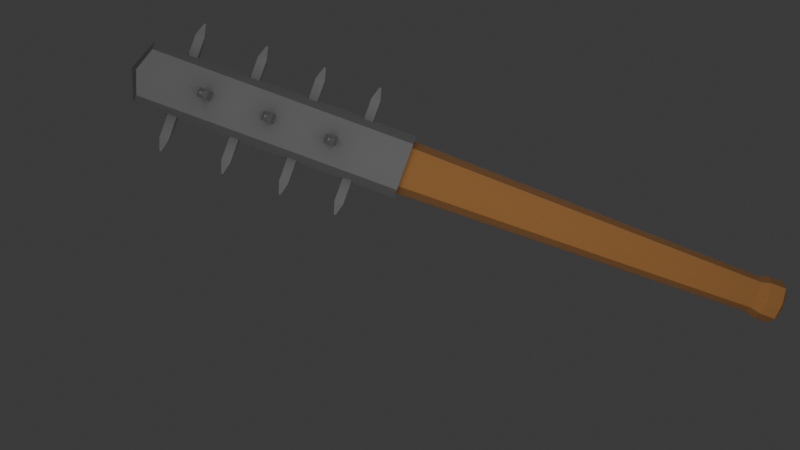 # Source: TrenchMace7.blend  (saved by Blender 4.2.66; exported with 4.5.12 LTS)
import bpy
from mathutils import Matrix  # noqa: F401  (used for matrix-valued properties, if any)

bpy.ops.wm.read_factory_settings(use_empty=True)
scene = bpy.context.scene
scene.name = 'Scene'

# ---- collections
col_collection = bpy.data.collections.new('Collection'); scene.collection.children.link(col_collection)

# ---- materials (node trees are filled in below, after node groups)
mat_material_001 = bpy.data.materials.new('Material.001')
mat_material_001.use_transparent_shadow = False
mat_material_002 = bpy.data.materials.new('Material.002')
mat_material_002.use_transparent_shadow = False

# ---- material node trees
mat_material_001.use_nodes = True; mat_material_001.node_tree.nodes.clear()
_N = mat_material_001.node_tree.nodes; _L = mat_material_001.node_tree.links
n0 = _N.new('ShaderNodeBsdfPrincipled'); n0.name = 'Principled BSDF'; n0.location = (10, 300)
n0.inputs[0].default_value = (0.1353, 0.05588, 0.01013, 1.0)
n0.inputs[2].default_value = 1.0
n1 = _N.new('ShaderNodeOutputMaterial'); n1.name = 'Material Output'; n1.location = (300, 300)
_L.new(n0.outputs[0], n1.inputs[0])
n1.is_active_output = True
mat_material_002.use_nodes = True; mat_material_002.node_tree.nodes.clear()
_N = mat_material_002.node_tree.nodes; _L = mat_material_002.node_tree.links
n0 = _N.new('ShaderNodeBsdfPrincipled'); n0.name = 'Principled BSDF'; n0.location = (10, 300)
n0.inputs[0].default_value = (0.06045, 0.06045, 0.06045, 1.0)
n0.inputs[2].default_value = 1.0
n1 = _N.new('ShaderNodeOutputMaterial'); n1.name = 'Material Output'; n1.location = (300, 300)
_L.new(n0.outputs[0], n1.inputs[0])
n1.is_active_output = True

# ---- world
world_world = bpy.data.worlds.new('World'); scene.world = world_world
world_world.use_nodes = True; world_world.node_tree.nodes.clear()
_N = world_world.node_tree.nodes; _L = world_world.node_tree.links
n0 = _N.new('ShaderNodeOutputWorld'); n0.name = 'World Output'; n0.location = (300, 300)
n1 = _N.new('ShaderNodeBackground'); n1.name = 'Background'; n1.location = (10, 300)
n1.inputs[0].default_value = (0.05088, 0.05088, 0.05088, 1.0)
_L.new(n1.outputs[0], n0.inputs[0])
n0.is_active_output = True
world_world.color = (0.05088, 0.05088, 0.05088)
world_world.use_sun_shadow = False
world_world.sun_shadow_jitter_overblur = 0.0

# ---- cameras
cam_camera_001 = bpy.data.cameras.new('Camera.001')

# ---- lights
light_area = bpy.data.lights.new('Area', 'AREA')
light_area.transmission_factor = 0.0
light_area.energy = 3000.0
light_area.shadow_maximum_resolution = 0.006
light_area.use_absolute_resolution = True
light_area.size = 20.0
light_area.size_y = 1.0

# ---- meshes
me_cube_002 = bpy.data.meshes.new('Cube.002')
me_cube_002.from_pydata([(-0.486, -0.486, -11.08), (-0.6095, -0.6095, 0.7148), (-0.486, 0.486, -11.08), (-0.6095, 0.6095, 0.7148), (0.486, -0.486, -11.08), (0.6095, -0.6095, 0.7148), (0.486, 0.486, -11.08), (0.6095, 0.6095, 0.7148), (-0.6661, -1.528e-05, -11.08), (-0.4146, -0.4148, -10.79), (-0.8354, -7.713e-09, 0.7148), (-0.4146, 0.4147, -10.79), (3.057e-05, 0.6682, -11.08), (-5.18e-09, 0.838, 0.7148), (0.4148, 0.4147, -10.79), (0.6704, -1.53e-05, -11.08), (0.8406, -2.037e-09, 0.7148), (0.4148, -0.4148, -10.79), (3.055e-05, -0.6704, -11.08), (4.657e-10, -0.8406, 0.7148), (-0.571, -4.961e-05, -10.79), (9.92e-05, 0.5711, -10.79), (0.5712, -4.961e-05, -10.79), (9.918e-05, -0.5712, -10.79), (-0.3475, -0.3478, -11.65), (4.657e-10, -1.679e-08, 0.7148), (-0.486, -0.486, -11.54), (-0.486, 0.486, -11.54), (0.486, -0.486, -11.54), (0.486, 0.486, -11.54), (-0.6661, -1.528e-05, -11.54), (3.057e-05, 0.6682, -11.54), (0.6704, -1.53e-05, -11.54), (3.055e-05, -0.6704, -11.54), (-0.3475, 0.3476, -11.65), (0.3479, -0.3478, -11.65), (0.3479, 0.3476, -11.65), (-0.4764, -8.178e-05, -11.65), (0.0001636, 0.478, -11.65), (0.4797, -8.18e-05, -11.65), (0.0001636, -0.4797, -11.65), (0.0001636, -8.179e-05, -11.65)], [], [(0, 9, 20, 8), (9, 1, 10, 20), (20, 10, 3, 11), (8, 20, 11, 2), (2, 11, 21, 12), (11, 3, 13, 21), (21, 13, 7, 14), (12, 21, 14, 6), (6, 14, 22, 15), (14, 7, 16, 22), (22, 16, 5, 17), (15, 22, 17, 4), (4, 17, 23, 18), (17, 5, 19, 23), (23, 19, 1, 9), (18, 23, 9, 0), (12, 6, 29, 31), (4, 18, 33, 28), (0, 8, 30, 26), (15, 4, 28, 32), (7, 13, 25, 16), (13, 3, 10, 25), (25, 10, 1, 19), (16, 25, 19, 5), (32, 28, 35, 39), (33, 26, 24, 40), (26, 30, 37, 24), (27, 31, 38, 34), (6, 15, 32, 29), (8, 2, 27, 30), (18, 0, 26, 33), (2, 12, 31, 27), (34, 38, 41, 37), (38, 36, 39, 41), (41, 39, 35, 40), (37, 41, 40, 24), (31, 29, 36, 38), (30, 27, 34, 37), (28, 33, 40, 35), (29, 32, 39, 36)])
_uv = me_cube_002.uv_layers.new(name='UVMap')
_uv.uv.foreach_set('vector', [0.375, 0.0, 0.5, 0.0, 0.5, 0.125, 0.375, 0.125, 0.5, 0.0, 0.625, 0.0, 0.625, 0.125, 0.5, 0.125, 0.5, 0.125, 0.625, 0.125, 0.625, 0.25, 0.5, 0.25, 0.375, 0.125, 0.5, 0.125, 0.5, 0.25, 0.375, 0.25, 0.375, 0.25, 0.5, 0.25, 0.5, 0.375, 0.375, 0.375, 0.5, 0.25, 0.625, 0.25, 0.625, 0.375, 0.5, 0.375, 0.5, 0.375, 0.625, 0.375, 0.625, 0.5, 0.5, 0.5, 0.375, 0.375, 0.5, 0.375, 0.5, 0.5, 0.375, 0.5, 0.375, 0.5, 0.5, 0.5, 0.5, 0.625, 0.375, 0.625, 0.5, 0.5, 0.625, 0.5, 0.625, 0.625, 0.5, 0.625, 0.5, 0.625, 0.625, 0.625, 0.625, 0.75, 0.5, 0.75, 0.375, 0.625, 0.5, 0.625, 0.5, 0.75, 0.375, 0.75, 0.375, 0.75, 0.5, 0.75, 0.5, 0.875, 0.375, 0.875, 0.5, 0.75, 0.625, 0.75, 0.625, 0.875, 0.5, 0.875, 0.5, 0.875, 0.625, 0.875, 0.625, 1.0, 0.5, 1.0, 0.375, 0.875, 0.5, 0.875, 0.5, 1.0, 0.375, 1.0, 0.375, 0.375, 0.375, 0.5, 0.375, 0.5, 0.375, 0.375, 0.375, 0.75, 0.375, 0.875, 0.375, 0.875, 0.375, 0.75, 0.375, 0.0, 0.375, 0.125, 0.375, 0.125, 0.375, 0.0, 0.375, 0.625, 0.375, 0.75, 0.375, 0.75, 0.375, 0.625, 0.625, 0.5, 0.75, 0.5, 0.75, 0.625, 0.625, 0.625, 0.75, 0.5, 0.875, 0.5, 0.875, 0.625, 0.75, 0.625, 0.75, 0.625, 0.875, 0.625, 0.875, 0.75, 0.75, 0.75, 0.625, 0.625, 0.75, 0.625, 0.75, 0.75, 0.625, 0.75, 0.375, 0.625, 0.375, 0.75, 0.375, 0.75, 0.375, 0.625, 0.375, 0.875, 0.375, 1.0, 0.375, 1.0, 0.375, 0.875, 0.375, 0.0, 0.375, 0.125, 0.375, 0.125, 0.375, 0.0, 0.375, 0.25, 0.375, 0.375, 0.375, 0.375, 0.375, 0.25, 0.375, 0.5, 0.375, 0.625, 0.375, 0.625, 0.375, 0.5, 0.375, 0.125, 0.375, 0.25, 0.375, 0.25, 0.375, 0.125, 0.375, 0.875, 0.375, 1.0, 0.375, 1.0, 0.375, 0.875, 0.375, 0.25, 0.375, 0.375, 0.375, 0.375, 0.375, 0.25, 0.125, 0.5, 0.25, 0.5, 0.25, 0.625, 0.125, 0.625, 0.25, 0.5, 0.375, 0.5, 0.375, 0.625, 0.25, 0.625, 0.25, 0.625, 0.375, 0.625, 0.375, 0.75, 0.25, 0.75, 0.125, 0.625, 0.25, 0.625, 0.25, 0.75, 0.125, 0.75, 0.375, 0.375, 0.375, 0.5, 0.375, 0.5, 0.375, 0.375, 0.375, 0.125, 0.375, 0.25, 0.375, 0.25, 0.375, 0.125, 0.375, 0.75, 0.375, 0.875, 0.375, 0.875, 0.375, 0.75, 0.375, 0.5, 0.375, 0.625, 0.375, 0.625, 0.375, 0.5])
me_cube_002.materials.append(mat_material_001)
me_cube_002.update()
me_cube_003 = bpy.data.meshes.new('Cube.003')
me_cube_003.from_pydata([(-0.6095, -0.6095, -5.14), (-0.6095, -0.6095, 1.801), (-0.6095, 0.6095, -5.14), (-0.6095, 0.6095, 1.801), (0.6095, -0.6095, -5.14), (0.6095, -0.6095, 1.801), (0.6095, 0.6095, -5.14), (0.6095, 0.6095, 1.801), (-0.8354, 1.368e-09, -5.14), (-0.6096, -0.6096, 0.08288), (-0.8354, -7.713e-09, 1.96), (-0.6096, 0.6096, 0.08288), (2.09e-08, 0.838, -5.14), (-5.18e-09, 0.838, 1.96), (0.6096, 0.6096, 0.08288), (0.8406, -2.02e-08, -5.14), (0.8406, -2.037e-09, 1.96), (0.6096, -0.6096, 0.08288), (-1.315e-08, -0.8406, -5.14), (4.657e-10, -0.8406, 1.96), (-0.8395, -1.211e-08, 0.08288), (9.313e-09, 0.8395, 0.08288), (0.8395, -1.304e-08, 0.08288), (-9.313e-09, -0.8395, 0.08288), (1.63e-09, -6.577e-09, -5.14), (4.657e-10, -1.679e-08, 2.294)], [], [(0, 9, 20, 8), (9, 1, 10, 20), (20, 10, 3, 11), (8, 20, 11, 2), (2, 11, 21, 12), (11, 3, 13, 21), (21, 13, 7, 14), (12, 21, 14, 6), (6, 14, 22, 15), (14, 7, 16, 22), (22, 16, 5, 17), (15, 22, 17, 4), (4, 17, 23, 18), (17, 5, 19, 23), (23, 19, 1, 9), (18, 23, 9, 0), (2, 12, 24, 8), (12, 6, 15, 24), (24, 15, 4, 18), (8, 24, 18, 0), (7, 13, 25, 16), (13, 3, 10, 25), (25, 10, 1, 19), (16, 25, 19, 5)])
_uv = me_cube_003.uv_layers.new(name='UVMap')
_uv.uv.foreach_set('vector', [0.375, 0.0, 0.5, 0.0, 0.5, 0.125, 0.375, 0.125, 0.5, 0.0, 0.625, 0.0, 0.625, 0.125, 0.5, 0.125, 0.5, 0.125, 0.625, 0.125, 0.625, 0.25, 0.5, 0.25, 0.375, 0.125, 0.5, 0.125, 0.5, 0.25, 0.375, 0.25, 0.375, 0.25, 0.5, 0.25, 0.5, 0.375, 0.375, 0.375, 0.5, 0.25, 0.625, 0.25, 0.625, 0.375, 0.5, 0.375, 0.5, 0.375, 0.625, 0.375, 0.625, 0.5, 0.5, 0.5, 0.375, 0.375, 0.5, 0.375, 0.5, 0.5, 0.375, 0.5, 0.375, 0.5, 0.5, 0.5, 0.5, 0.625, 0.375, 0.625, 0.5, 0.5, 0.625, 0.5, 0.625, 0.625, 0.5, 0.625, 0.5, 0.625, 0.625, 0.625, 0.625, 0.75, 0.5, 0.75, 0.375, 0.625, 0.5, 0.625, 0.5, 0.75, 0.375, 0.75, 0.375, 0.75, 0.5, 0.75, 0.5, 0.875, 0.375, 0.875, 0.5, 0.75, 0.625, 0.75, 0.625, 0.875, 0.5, 0.875, 0.5, 0.875, 0.625, 0.875, 0.625, 1.0, 0.5, 1.0, 0.375, 0.875, 0.5, 0.875, 0.5, 1.0, 0.375, 1.0, 0.125, 0.5, 0.25, 0.5, 0.25, 0.625, 0.125, 0.625, 0.25, 0.5, 0.375, 0.5, 0.375, 0.625, 0.25, 0.625, 0.25, 0.625, 0.375, 0.625, 0.375, 0.75, 0.25, 0.75, 0.125, 0.625, 0.25, 0.625, 0.25, 0.75, 0.125, 0.75, 0.625, 0.5, 0.75, 0.5, 0.75, 0.625, 0.625, 0.625, 0.75, 0.5, 0.875, 0.5, 0.875, 0.625, 0.75, 0.625, 0.75, 0.625, 0.875, 0.625, 0.875, 0.75, 0.75, 0.75, 0.625, 0.625, 0.75, 0.625, 0.75, 0.75, 0.625, 0.75])
me_cube_003.materials.append(mat_material_002)
me_cube_003.update()
me_cube_004 = bpy.data.meshes.new('Cube.004')
me_cube_004.from_pydata([(-1.0, -3.396, -1.0), (-1.0, -3.396, 1.0), (-1.0, 2.042, -1.0), (-1.0, 2.042, 1.0), (1.0, -3.396, -1.0), (1.0, -3.396, 1.0), (1.0, 2.042, -1.0), (1.0, 2.042, 1.0), (-0.2, -6.104, -0.2), (-0.2, -6.104, 0.2), (0.2, -6.104, -0.2), (0.2, -6.104, 0.2)], [], [(0, 1, 3, 2), (2, 3, 7, 6), (6, 7, 5, 4), (0, 4, 10, 8), (2, 6, 4, 0), (7, 3, 1, 5), (10, 11, 9, 8), (5, 1, 9, 11), (4, 5, 11, 10), (1, 0, 8, 9)])
_uv = me_cube_004.uv_layers.new(name='UVMap')
_uv.uv.foreach_set('vector', [0.375, 0.0, 0.625, 0.0, 0.625, 0.25, 0.375, 0.25, 0.375, 0.25, 0.625, 0.25, 0.625, 0.5, 0.375, 0.5, 0.375, 0.5, 0.625, 0.5, 0.625, 0.75, 0.375, 0.75, 0.125, 0.75, 0.375, 0.75, 0.375, 0.75, 0.125, 0.75, 0.125, 0.5, 0.375, 0.5, 0.375, 0.75, 0.125, 0.75, 0.625, 0.5, 0.875, 0.5, 0.875, 0.75, 0.625, 0.75, 0.375, 0.75, 0.625, 0.75, 0.625, 1.0, 0.375, 1.0, 0.625, 0.75, 0.875, 0.75, 0.875, 0.75, 0.625, 0.75, 0.375, 0.75, 0.625, 0.75, 0.625, 0.75, 0.375, 0.75, 0.625, 0.0, 0.375, 0.0, 0.375, 0.0, 0.625, 0.0])
me_cube_004.materials.append(mat_material_002)
me_cube_004.update()
me_cube_005 = bpy.data.meshes.new('Cube.005')
me_cube_005.from_pydata([(-1.0, -3.396, -1.0), (-1.0, -3.396, 1.0), (-1.0, 2.042, -1.0), (-1.0, 2.042, 1.0), (1.0, -3.396, -1.0), (1.0, -3.396, 1.0), (1.0, 2.042, -1.0), (1.0, 2.042, 1.0), (-0.2, -6.104, -0.2), (-0.2, -6.104, 0.2), (0.2, -6.104, -0.2), (0.2, -6.104, 0.2)], [], [(0, 1, 3, 2), (2, 3, 7, 6), (6, 7, 5, 4), (0, 4, 10, 8), (2, 6, 4, 0), (7, 3, 1, 5), (10, 11, 9, 8), (5, 1, 9, 11), (4, 5, 11, 10), (1, 0, 8, 9)])
_uv = me_cube_005.uv_layers.new(name='UVMap')
_uv.uv.foreach_set('vector', [0.375, 0.0, 0.625, 0.0, 0.625, 0.25, 0.375, 0.25, 0.375, 0.25, 0.625, 0.25, 0.625, 0.5, 0.375, 0.5, 0.375, 0.5, 0.625, 0.5, 0.625, 0.75, 0.375, 0.75, 0.125, 0.75, 0.375, 0.75, 0.375, 0.75, 0.125, 0.75, 0.125, 0.5, 0.375, 0.5, 0.375, 0.75, 0.125, 0.75, 0.625, 0.5, 0.875, 0.5, 0.875, 0.75, 0.625, 0.75, 0.375, 0.75, 0.625, 0.75, 0.625, 1.0, 0.375, 1.0, 0.625, 0.75, 0.875, 0.75, 0.875, 0.75, 0.625, 0.75, 0.375, 0.75, 0.625, 0.75, 0.625, 0.75, 0.375, 0.75, 0.625, 0.0, 0.375, 0.0, 0.375, 0.0, 0.625, 0.0])
me_cube_005.materials.append(mat_material_002)
me_cube_005.update()
me_cube_006 = bpy.data.meshes.new('Cube.006')
me_cube_006.from_pydata([(-1.0, -3.396, -1.0), (-1.0, -3.396, 1.0), (-1.0, 2.042, -1.0), (-1.0, 2.042, 1.0), (1.0, -3.396, -1.0), (1.0, -3.396, 1.0), (1.0, 2.042, -1.0), (1.0, 2.042, 1.0), (-0.2, -6.104, -0.2), (-0.2, -6.104, 0.2), (0.2, -6.104, -0.2), (0.2, -6.104, 0.2)], [], [(0, 1, 3, 2), (2, 3, 7, 6), (6, 7, 5, 4), (0, 4, 10, 8), (2, 6, 4, 0), (7, 3, 1, 5), (10, 11, 9, 8), (5, 1, 9, 11), (4, 5, 11, 10), (1, 0, 8, 9)])
_uv = me_cube_006.uv_layers.new(name='UVMap')
_uv.uv.foreach_set('vector', [0.375, 0.0, 0.625, 0.0, 0.625, 0.25, 0.375, 0.25, 0.375, 0.25, 0.625, 0.25, 0.625, 0.5, 0.375, 0.5, 0.375, 0.5, 0.625, 0.5, 0.625, 0.75, 0.375, 0.75, 0.125, 0.75, 0.375, 0.75, 0.375, 0.75, 0.125, 0.75, 0.125, 0.5, 0.375, 0.5, 0.375, 0.75, 0.125, 0.75, 0.625, 0.5, 0.875, 0.5, 0.875, 0.75, 0.625, 0.75, 0.375, 0.75, 0.625, 0.75, 0.625, 1.0, 0.375, 1.0, 0.625, 0.75, 0.875, 0.75, 0.875, 0.75, 0.625, 0.75, 0.375, 0.75, 0.625, 0.75, 0.625, 0.75, 0.375, 0.75, 0.625, 0.0, 0.375, 0.0, 0.375, 0.0, 0.625, 0.0])
me_cube_006.materials.append(mat_material_002)
me_cube_006.update()
me_cube_007 = bpy.data.meshes.new('Cube.007')
me_cube_007.from_pydata([(-1.0, -3.396, -1.0), (-1.0, -3.396, 1.0), (-1.0, 2.042, -1.0), (-1.0, 2.042, 1.0), (1.0, -3.396, -1.0), (1.0, -3.396, 1.0), (1.0, 2.042, -1.0), (1.0, 2.042, 1.0), (-0.2, -6.104, -0.2), (-0.2, -6.104, 0.2), (0.2, -6.104, -0.2), (0.2, -6.104, 0.2)], [], [(0, 1, 3, 2), (2, 3, 7, 6), (6, 7, 5, 4), (0, 4, 10, 8), (2, 6, 4, 0), (7, 3, 1, 5), (10, 11, 9, 8), (5, 1, 9, 11), (4, 5, 11, 10), (1, 0, 8, 9)])
_uv = me_cube_007.uv_layers.new(name='UVMap')
_uv.uv.foreach_set('vector', [0.375, 0.0, 0.625, 0.0, 0.625, 0.25, 0.375, 0.25, 0.375, 0.25, 0.625, 0.25, 0.625, 0.5, 0.375, 0.5, 0.375, 0.5, 0.625, 0.5, 0.625, 0.75, 0.375, 0.75, 0.125, 0.75, 0.375, 0.75, 0.375, 0.75, 0.125, 0.75, 0.125, 0.5, 0.375, 0.5, 0.375, 0.75, 0.125, 0.75, 0.625, 0.5, 0.875, 0.5, 0.875, 0.75, 0.625, 0.75, 0.375, 0.75, 0.625, 0.75, 0.625, 1.0, 0.375, 1.0, 0.625, 0.75, 0.875, 0.75, 0.875, 0.75, 0.625, 0.75, 0.375, 0.75, 0.625, 0.75, 0.625, 0.75, 0.375, 0.75, 0.625, 0.0, 0.375, 0.0, 0.375, 0.0, 0.625, 0.0])
me_cube_007.materials.append(mat_material_002)
me_cube_007.update()
me_cube_008 = bpy.data.meshes.new('Cube.008')
me_cube_008.from_pydata([(-1.0, -3.396, -1.0), (-1.0, -3.396, 1.0), (-1.0, 2.042, -1.0), (-1.0, 2.042, 1.0), (1.0, -3.396, -1.0), (1.0, -3.396, 1.0), (1.0, 2.042, -1.0), (1.0, 2.042, 1.0), (-0.2, -6.104, -0.2), (-0.2, -6.104, 0.2), (0.2, -6.104, -0.2), (0.2, -6.104, 0.2)], [], [(0, 1, 3, 2), (2, 3, 7, 6), (6, 7, 5, 4), (0, 4, 10, 8), (2, 6, 4, 0), (7, 3, 1, 5), (10, 11, 9, 8), (5, 1, 9, 11), (4, 5, 11, 10), (1, 0, 8, 9)])
_uv = me_cube_008.uv_layers.new(name='UVMap')
_uv.uv.foreach_set('vector', [0.375, 0.0, 0.625, 0.0, 0.625, 0.25, 0.375, 0.25, 0.375, 0.25, 0.625, 0.25, 0.625, 0.5, 0.375, 0.5, 0.375, 0.5, 0.625, 0.5, 0.625, 0.75, 0.375, 0.75, 0.125, 0.75, 0.375, 0.75, 0.375, 0.75, 0.125, 0.75, 0.125, 0.5, 0.375, 0.5, 0.375, 0.75, 0.125, 0.75, 0.625, 0.5, 0.875, 0.5, 0.875, 0.75, 0.625, 0.75, 0.375, 0.75, 0.625, 0.75, 0.625, 1.0, 0.375, 1.0, 0.625, 0.75, 0.875, 0.75, 0.875, 0.75, 0.625, 0.75, 0.375, 0.75, 0.625, 0.75, 0.625, 0.75, 0.375, 0.75, 0.625, 0.0, 0.375, 0.0, 0.375, 0.0, 0.625, 0.0])
me_cube_008.materials.append(mat_material_002)
me_cube_008.update()
me_cube_009 = bpy.data.meshes.new('Cube.009')
me_cube_009.from_pydata([(-1.0, -3.396, -1.0), (-1.0, -3.396, 1.0), (-1.0, 2.042, -1.0), (-1.0, 2.042, 1.0), (1.0, -3.396, -1.0), (1.0, -3.396, 1.0), (1.0, 2.042, -1.0), (1.0, 2.042, 1.0), (-0.2, -6.104, -0.2), (-0.2, -6.104, 0.2), (0.2, -6.104, -0.2), (0.2, -6.104, 0.2)], [], [(0, 1, 3, 2), (2, 3, 7, 6), (6, 7, 5, 4), (0, 4, 10, 8), (2, 6, 4, 0), (7, 3, 1, 5), (10, 11, 9, 8), (5, 1, 9, 11), (4, 5, 11, 10), (1, 0, 8, 9)])
_uv = me_cube_009.uv_layers.new(name='UVMap')
_uv.uv.foreach_set('vector', [0.375, 0.0, 0.625, 0.0, 0.625, 0.25, 0.375, 0.25, 0.375, 0.25, 0.625, 0.25, 0.625, 0.5, 0.375, 0.5, 0.375, 0.5, 0.625, 0.5, 0.625, 0.75, 0.375, 0.75, 0.125, 0.75, 0.375, 0.75, 0.375, 0.75, 0.125, 0.75, 0.125, 0.5, 0.375, 0.5, 0.375, 0.75, 0.125, 0.75, 0.625, 0.5, 0.875, 0.5, 0.875, 0.75, 0.625, 0.75, 0.375, 0.75, 0.625, 0.75, 0.625, 1.0, 0.375, 1.0, 0.625, 0.75, 0.875, 0.75, 0.875, 0.75, 0.625, 0.75, 0.375, 0.75, 0.625, 0.75, 0.625, 0.75, 0.375, 0.75, 0.625, 0.0, 0.375, 0.0, 0.375, 0.0, 0.625, 0.0])
me_cube_009.materials.append(mat_material_002)
me_cube_009.update()
me_cube_010 = bpy.data.meshes.new('Cube.010')
me_cube_010.from_pydata([(-1.0, -3.396, -1.0), (-1.0, -3.396, 1.0), (-1.0, 2.042, -1.0), (-1.0, 2.042, 1.0), (1.0, -3.396, -1.0), (1.0, -3.396, 1.0), (1.0, 2.042, -1.0), (1.0, 2.042, 1.0), (-0.2, -6.104, -0.2), (-0.2, -6.104, 0.2), (0.2, -6.104, -0.2), (0.2, -6.104, 0.2)], [], [(0, 1, 3, 2), (2, 3, 7, 6), (6, 7, 5, 4), (0, 4, 10, 8), (2, 6, 4, 0), (7, 3, 1, 5), (10, 11, 9, 8), (5, 1, 9, 11), (4, 5, 11, 10), (1, 0, 8, 9)])
_uv = me_cube_010.uv_layers.new(name='UVMap')
_uv.uv.foreach_set('vector', [0.375, 0.0, 0.625, 0.0, 0.625, 0.25, 0.375, 0.25, 0.375, 0.25, 0.625, 0.25, 0.625, 0.5, 0.375, 0.5, 0.375, 0.5, 0.625, 0.5, 0.625, 0.75, 0.375, 0.75, 0.125, 0.75, 0.375, 0.75, 0.375, 0.75, 0.125, 0.75, 0.125, 0.5, 0.375, 0.5, 0.375, 0.75, 0.125, 0.75, 0.625, 0.5, 0.875, 0.5, 0.875, 0.75, 0.625, 0.75, 0.375, 0.75, 0.625, 0.75, 0.625, 1.0, 0.375, 1.0, 0.625, 0.75, 0.875, 0.75, 0.875, 0.75, 0.625, 0.75, 0.375, 0.75, 0.625, 0.75, 0.625, 0.75, 0.375, 0.75, 0.625, 0.0, 0.375, 0.0, 0.375, 0.0, 0.625, 0.0])
me_cube_010.materials.append(mat_material_002)
me_cube_010.update()
me_cube_011 = bpy.data.meshes.new('Cube.011')
me_cube_011.from_pydata([(-1.0, -3.396, -1.0), (-1.0, -3.396, 1.0), (-1.0, 2.042, -1.0), (-1.0, 2.042, 1.0), (1.0, -3.396, -1.0), (1.0, -3.396, 1.0), (1.0, 2.042, -1.0), (1.0, 2.042, 1.0), (-0.2, -6.104, -0.2), (-0.2, -6.104, 0.2), (0.2, -6.104, -0.2), (0.2, -6.104, 0.2)], [], [(0, 1, 3, 2), (2, 3, 7, 6), (6, 7, 5, 4), (0, 4, 10, 8), (2, 6, 4, 0), (7, 3, 1, 5), (10, 11, 9, 8), (5, 1, 9, 11), (4, 5, 11, 10), (1, 0, 8, 9)])
_uv = me_cube_011.uv_layers.new(name='UVMap')
_uv.uv.foreach_set('vector', [0.375, 0.0, 0.625, 0.0, 0.625, 0.25, 0.375, 0.25, 0.375, 0.25, 0.625, 0.25, 0.625, 0.5, 0.375, 0.5, 0.375, 0.5, 0.625, 0.5, 0.625, 0.75, 0.375, 0.75, 0.125, 0.75, 0.375, 0.75, 0.375, 0.75, 0.125, 0.75, 0.125, 0.5, 0.375, 0.5, 0.375, 0.75, 0.125, 0.75, 0.625, 0.5, 0.875, 0.5, 0.875, 0.75, 0.625, 0.75, 0.375, 0.75, 0.625, 0.75, 0.625, 1.0, 0.375, 1.0, 0.625, 0.75, 0.875, 0.75, 0.875, 0.75, 0.625, 0.75, 0.375, 0.75, 0.625, 0.75, 0.625, 0.75, 0.375, 0.75, 0.625, 0.0, 0.375, 0.0, 0.375, 0.0, 0.625, 0.0])
me_cube_011.materials.append(mat_material_002)
me_cube_011.update()
me_cube_012 = bpy.data.meshes.new('Cube.012')
me_cube_012.from_pydata([(-1.0, -3.396, -1.0), (-1.0, -3.396, 1.0), (-1.0, 2.042, -1.0), (-1.0, 2.042, 1.0), (1.0, -3.396, -1.0), (1.0, -3.396, 1.0), (1.0, 2.042, -1.0), (1.0, 2.042, 1.0), (-0.2, -6.104, -0.2), (-0.2, -6.104, 0.2), (0.2, -6.104, -0.2), (0.2, -6.104, 0.2)], [], [(0, 1, 3, 2), (2, 3, 7, 6), (6, 7, 5, 4), (0, 4, 10, 8), (2, 6, 4, 0), (7, 3, 1, 5), (10, 11, 9, 8), (5, 1, 9, 11), (4, 5, 11, 10), (1, 0, 8, 9)])
_uv = me_cube_012.uv_layers.new(name='UVMap')
_uv.uv.foreach_set('vector', [0.375, 0.0, 0.625, 0.0, 0.625, 0.25, 0.375, 0.25, 0.375, 0.25, 0.625, 0.25, 0.625, 0.5, 0.375, 0.5, 0.375, 0.5, 0.625, 0.5, 0.625, 0.75, 0.375, 0.75, 0.125, 0.75, 0.375, 0.75, 0.375, 0.75, 0.125, 0.75, 0.125, 0.5, 0.375, 0.5, 0.375, 0.75, 0.125, 0.75, 0.625, 0.5, 0.875, 0.5, 0.875, 0.75, 0.625, 0.75, 0.375, 0.75, 0.625, 0.75, 0.625, 1.0, 0.375, 1.0, 0.625, 0.75, 0.875, 0.75, 0.875, 0.75, 0.625, 0.75, 0.375, 0.75, 0.625, 0.75, 0.625, 0.75, 0.375, 0.75, 0.625, 0.0, 0.375, 0.0, 0.375, 0.0, 0.625, 0.0])
me_cube_012.materials.append(mat_material_002)
me_cube_012.update()
me_cube_013 = bpy.data.meshes.new('Cube.013')
me_cube_013.from_pydata([(-1.0, -3.396, -1.0), (-1.0, -3.396, 1.0), (-1.0, 2.042, -1.0), (-1.0, 2.042, 1.0), (1.0, -3.396, -1.0), (1.0, -3.396, 1.0), (1.0, 2.042, -1.0), (1.0, 2.042, 1.0), (-0.2, -6.104, -0.2), (-0.2, -6.104, 0.2), (0.2, -6.104, -0.2), (0.2, -6.104, 0.2)], [], [(0, 1, 3, 2), (2, 3, 7, 6), (6, 7, 5, 4), (0, 4, 10, 8), (2, 6, 4, 0), (7, 3, 1, 5), (10, 11, 9, 8), (5, 1, 9, 11), (4, 5, 11, 10), (1, 0, 8, 9)])
_uv = me_cube_013.uv_layers.new(name='UVMap')
_uv.uv.foreach_set('vector', [0.375, 0.0, 0.625, 0.0, 0.625, 0.25, 0.375, 0.25, 0.375, 0.25, 0.625, 0.25, 0.625, 0.5, 0.375, 0.5, 0.375, 0.5, 0.625, 0.5, 0.625, 0.75, 0.375, 0.75, 0.125, 0.75, 0.375, 0.75, 0.375, 0.75, 0.125, 0.75, 0.125, 0.5, 0.375, 0.5, 0.375, 0.75, 0.125, 0.75, 0.625, 0.5, 0.875, 0.5, 0.875, 0.75, 0.625, 0.75, 0.375, 0.75, 0.625, 0.75, 0.625, 1.0, 0.375, 1.0, 0.625, 0.75, 0.875, 0.75, 0.875, 0.75, 0.625, 0.75, 0.375, 0.75, 0.625, 0.75, 0.625, 0.75, 0.375, 0.75, 0.625, 0.0, 0.375, 0.0, 0.375, 0.0, 0.625, 0.0])
me_cube_013.materials.append(mat_material_002)
me_cube_013.update()
me_cube_014 = bpy.data.meshes.new('Cube.014')
me_cube_014.from_pydata([(-1.0, -3.396, -1.0), (-1.0, -3.396, 1.0), (-1.0, 2.042, -1.0), (-1.0, 2.042, 1.0), (1.0, -3.396, -1.0), (1.0, -3.396, 1.0), (1.0, 2.042, -1.0), (1.0, 2.042, 1.0), (-0.2, -6.104, -0.2), (-0.2, -6.104, 0.2), (0.2, -6.104, -0.2), (0.2, -6.104, 0.2)], [], [(0, 1, 3, 2), (2, 3, 7, 6), (6, 7, 5, 4), (0, 4, 10, 8), (2, 6, 4, 0), (7, 3, 1, 5), (10, 11, 9, 8), (5, 1, 9, 11), (4, 5, 11, 10), (1, 0, 8, 9)])
_uv = me_cube_014.uv_layers.new(name='UVMap')
_uv.uv.foreach_set('vector', [0.375, 0.0, 0.625, 0.0, 0.625, 0.25, 0.375, 0.25, 0.375, 0.25, 0.625, 0.25, 0.625, 0.5, 0.375, 0.5, 0.375, 0.5, 0.625, 0.5, 0.625, 0.75, 0.375, 0.75, 0.125, 0.75, 0.375, 0.75, 0.375, 0.75, 0.125, 0.75, 0.125, 0.5, 0.375, 0.5, 0.375, 0.75, 0.125, 0.75, 0.625, 0.5, 0.875, 0.5, 0.875, 0.75, 0.625, 0.75, 0.375, 0.75, 0.625, 0.75, 0.625, 1.0, 0.375, 1.0, 0.625, 0.75, 0.875, 0.75, 0.875, 0.75, 0.625, 0.75, 0.375, 0.75, 0.625, 0.75, 0.625, 0.75, 0.375, 0.75, 0.625, 0.0, 0.375, 0.0, 0.375, 0.0, 0.625, 0.0])
me_cube_014.materials.append(mat_material_002)
me_cube_014.update()
me_cube_015 = bpy.data.meshes.new('Cube.015')
me_cube_015.from_pydata([(-1.0, -3.396, -1.0), (-1.0, -3.396, 1.0), (-1.0, 2.042, -1.0), (-1.0, 2.042, 1.0), (1.0, -3.396, -1.0), (1.0, -3.396, 1.0), (1.0, 2.042, -1.0), (1.0, 2.042, 1.0), (-0.2, -6.104, -0.2), (-0.2, -6.104, 0.2), (0.2, -6.104, -0.2), (0.2, -6.104, 0.2)], [], [(0, 1, 3, 2), (2, 3, 7, 6), (6, 7, 5, 4), (0, 4, 10, 8), (2, 6, 4, 0), (7, 3, 1, 5), (10, 11, 9, 8), (5, 1, 9, 11), (4, 5, 11, 10), (1, 0, 8, 9)])
_uv = me_cube_015.uv_layers.new(name='UVMap')
_uv.uv.foreach_set('vector', [0.375, 0.0, 0.625, 0.0, 0.625, 0.25, 0.375, 0.25, 0.375, 0.25, 0.625, 0.25, 0.625, 0.5, 0.375, 0.5, 0.375, 0.5, 0.625, 0.5, 0.625, 0.75, 0.375, 0.75, 0.125, 0.75, 0.375, 0.75, 0.375, 0.75, 0.125, 0.75, 0.125, 0.5, 0.375, 0.5, 0.375, 0.75, 0.125, 0.75, 0.625, 0.5, 0.875, 0.5, 0.875, 0.75, 0.625, 0.75, 0.375, 0.75, 0.625, 0.75, 0.625, 1.0, 0.375, 1.0, 0.625, 0.75, 0.875, 0.75, 0.875, 0.75, 0.625, 0.75, 0.375, 0.75, 0.625, 0.75, 0.625, 0.75, 0.375, 0.75, 0.625, 0.0, 0.375, 0.0, 0.375, 0.0, 0.625, 0.0])
me_cube_015.materials.append(mat_material_002)
me_cube_015.update()
me_cube_016 = bpy.data.meshes.new('Cube.016')
me_cube_016.from_pydata([(-1.0, -3.396, -1.0), (-1.0, -3.396, 1.0), (-1.0, 2.042, -1.0), (-1.0, 2.042, 1.0), (1.0, -3.396, -1.0), (1.0, -3.396, 1.0), (1.0, 2.042, -1.0), (1.0, 2.042, 1.0), (-0.2, -6.104, -0.2), (-0.2, -6.104, 0.2), (0.2, -6.104, -0.2), (0.2, -6.104, 0.2)], [], [(0, 1, 3, 2), (2, 3, 7, 6), (6, 7, 5, 4), (0, 4, 10, 8), (2, 6, 4, 0), (7, 3, 1, 5), (10, 11, 9, 8), (5, 1, 9, 11), (4, 5, 11, 10), (1, 0, 8, 9)])
_uv = me_cube_016.uv_layers.new(name='UVMap')
_uv.uv.foreach_set('vector', [0.375, 0.0, 0.625, 0.0, 0.625, 0.25, 0.375, 0.25, 0.375, 0.25, 0.625, 0.25, 0.625, 0.5, 0.375, 0.5, 0.375, 0.5, 0.625, 0.5, 0.625, 0.75, 0.375, 0.75, 0.125, 0.75, 0.375, 0.75, 0.375, 0.75, 0.125, 0.75, 0.125, 0.5, 0.375, 0.5, 0.375, 0.75, 0.125, 0.75, 0.625, 0.5, 0.875, 0.5, 0.875, 0.75, 0.625, 0.75, 0.375, 0.75, 0.625, 0.75, 0.625, 1.0, 0.375, 1.0, 0.625, 0.75, 0.875, 0.75, 0.875, 0.75, 0.625, 0.75, 0.375, 0.75, 0.625, 0.75, 0.625, 0.75, 0.375, 0.75, 0.625, 0.0, 0.375, 0.0, 0.375, 0.0, 0.625, 0.0])
me_cube_016.materials.append(mat_material_002)
me_cube_016.update()
me_cube_017 = bpy.data.meshes.new('Cube.017')
me_cube_017.from_pydata([(-1.0, -3.396, -1.0), (-1.0, -3.396, 1.0), (-1.0, 2.042, -1.0), (-1.0, 2.042, 1.0), (1.0, -3.396, -1.0), (1.0, -3.396, 1.0), (1.0, 2.042, -1.0), (1.0, 2.042, 1.0), (-0.2, -6.104, -0.2), (-0.2, -6.104, 0.2), (0.2, -6.104, -0.2), (0.2, -6.104, 0.2)], [], [(0, 1, 3, 2), (2, 3, 7, 6), (6, 7, 5, 4), (0, 4, 10, 8), (2, 6, 4, 0), (7, 3, 1, 5), (10, 11, 9, 8), (5, 1, 9, 11), (4, 5, 11, 10), (1, 0, 8, 9)])
_uv = me_cube_017.uv_layers.new(name='UVMap')
_uv.uv.foreach_set('vector', [0.375, 0.0, 0.625, 0.0, 0.625, 0.25, 0.375, 0.25, 0.375, 0.25, 0.625, 0.25, 0.625, 0.5, 0.375, 0.5, 0.375, 0.5, 0.625, 0.5, 0.625, 0.75, 0.375, 0.75, 0.125, 0.75, 0.375, 0.75, 0.375, 0.75, 0.125, 0.75, 0.125, 0.5, 0.375, 0.5, 0.375, 0.75, 0.125, 0.75, 0.625, 0.5, 0.875, 0.5, 0.875, 0.75, 0.625, 0.75, 0.375, 0.75, 0.625, 0.75, 0.625, 1.0, 0.375, 1.0, 0.625, 0.75, 0.875, 0.75, 0.875, 0.75, 0.625, 0.75, 0.375, 0.75, 0.625, 0.75, 0.625, 0.75, 0.375, 0.75, 0.625, 0.0, 0.375, 0.0, 0.375, 0.0, 0.625, 0.0])
me_cube_017.materials.append(mat_material_002)
me_cube_017.update()

# ---- objects
ob_handle = bpy.data.objects.new('Handle', me_cube_002)
ob_metal = bpy.data.objects.new('Metal', me_cube_003)
ob_spike_1 = bpy.data.objects.new('Spike 1', me_cube_004)
ob_spike_1_001 = bpy.data.objects.new('Spike 1.001', me_cube_005)
ob_spike_1_002 = bpy.data.objects.new('Spike 1.002', me_cube_006)
ob_spike_1_003 = bpy.data.objects.new('Spike 1.003', me_cube_007)
ob_spike_1_004 = bpy.data.objects.new('Spike 1.004', me_cube_008)
ob_spike_1_005 = bpy.data.objects.new('Spike 1.005', me_cube_009)
ob_spike_1_006 = bpy.data.objects.new('Spike 1.006', me_cube_010)
ob_spike_1_007 = bpy.data.objects.new('Spike 1.007', me_cube_011)
ob_spike_1_008 = bpy.data.objects.new('Spike 1.008', me_cube_012)
ob_spike_1_009 = bpy.data.objects.new('Spike 1.009', me_cube_013)
ob_spike_1_010 = bpy.data.objects.new('Spike 1.010', me_cube_014)
ob_spike_1_011 = bpy.data.objects.new('Spike 1.011', me_cube_015)
ob_spike_1_012 = bpy.data.objects.new('Spike 1.012', me_cube_016)
ob_spike_1_013 = bpy.data.objects.new('Spike 1.013', me_cube_017)
ob_camera = bpy.data.objects.new('Camera', cam_camera_001)
ob_area = bpy.data.objects.new('Area', light_area)

# ---- transforms, parenting, visibility, modifiers, constraints
ob_handle.location = (0.0, 0.0, 0.7031)
ob_handle.scale = (0.672, 0.672, 0.672)
ob_metal.location = (0.0, 0.0, 5.136)
ob_metal.scale = (0.7979, 0.7979, 0.7979)
ob_spike_1.location = (0.0, -0.76, 5.85)
ob_spike_1.scale = (0.096, 0.096, 0.096)
ob_spike_1_001.location = (0.0, -0.76, 4.51)
ob_spike_1_001.scale = (0.096, 0.096, 0.096)
ob_spike_1_002.location = (0.0, -0.76, 3.26)
ob_spike_1_002.scale = (0.096, 0.096, 0.096)
ob_spike_1_003.location = (0.0, -0.76, 2.06)
ob_spike_1_003.scale = (0.096, 0.096, 0.096)
ob_spike_1_004.location = (0.0, 0.82, 5.85)
ob_spike_1_004.rotation_euler = (0.0, -0.0, 3.142)
ob_spike_1_004.scale = (0.096, 0.096, 0.096)
ob_spike_1_005.location = (0.0, 0.82, 4.51)
ob_spike_1_005.rotation_euler = (0.0, -0.0, 3.142)
ob_spike_1_005.scale = (0.096, 0.096, 0.096)
ob_spike_1_006.location = (0.0, 0.82, 3.26)
ob_spike_1_006.rotation_euler = (0.0, -0.0, 3.142)
ob_spike_1_006.scale = (0.096, 0.096, 0.096)
ob_spike_1_007.location = (0.0, 0.82, 2.06)
ob_spike_1_007.rotation_euler = (0.0, -0.0, 3.142)
ob_spike_1_007.scale = (0.096, 0.096, 0.096)
ob_spike_1_008.location = (0.82, -3.725e-09, 5.21)
ob_spike_1_008.rotation_euler = (0.0, -0.0, 1.571)
ob_spike_1_008.scale = (0.096, 0.096, 0.096)
ob_spike_1_009.location = (0.82, -3.725e-09, 3.89)
ob_spike_1_009.rotation_euler = (0.0, -0.0, 1.571)
ob_spike_1_009.scale = (0.096, 0.096, 0.096)
ob_spike_1_010.location = (0.82, -3.725e-09, 2.59)
ob_spike_1_010.rotation_euler = (0.0, -0.0, 1.571)
ob_spike_1_010.scale = (0.096, 0.096, 0.096)
ob_spike_1_011.location = (-0.82, -3.725e-09, 5.21)
ob_spike_1_011.rotation_euler = (0.0, -0.0, 4.712)
ob_spike_1_011.scale = (0.096, 0.096, 0.096)
ob_spike_1_012.location = (-0.82, -3.725e-09, 3.89)
ob_spike_1_012.rotation_euler = (0.0, -0.0, 4.712)
ob_spike_1_012.scale = (0.096, 0.096, 0.096)
ob_spike_1_013.location = (-0.82, -3.725e-09, 2.59)
ob_spike_1_013.rotation_euler = (0.0, -0.0, 4.712)
ob_spike_1_013.scale = (0.096, 0.096, 0.096)
ob_camera.location = (-22.76, 0.0, 1.0)
ob_camera.rotation_euler = (1.536, 1.222, -1.553)
ob_area.location = (-8.0, 0.0, 0.0)
ob_area.rotation_euler = (-0.0, -1.571, 0.0)

# ---- collection membership
col_collection.objects.link(ob_handle)
col_collection.objects.link(ob_metal)
col_collection.objects.link(ob_spike_1)
col_collection.objects.link(ob_spike_1_001)
col_collection.objects.link(ob_spike_1_002)
col_collection.objects.link(ob_spike_1_003)
col_collection.objects.link(ob_spike_1_004)
col_collection.objects.link(ob_spike_1_005)
col_collection.objects.link(ob_spike_1_006)
col_collection.objects.link(ob_spike_1_007)
col_collection.objects.link(ob_spike_1_008)
col_collection.objects.link(ob_spike_1_009)
col_collection.objects.link(ob_spike_1_010)
col_collection.objects.link(ob_spike_1_011)
col_collection.objects.link(ob_spike_1_012)
col_collection.objects.link(ob_spike_1_013)
col_collection.objects.link(ob_camera)
col_collection.objects.link(ob_area)

# ---- scene / render settings (as saved in the file)
scene.camera = ob_camera
scene.frame_start = 1; scene.frame_end = 250; scene.frame_set(1)
scene.render.engine = 'BLENDER_EEVEE_NEXT'
scene.render.film_transparent = True
scene.cycles.sampling_pattern = 'TABULATED_SOBOL'
scene.eevee.ray_tracing_options.trace_max_roughness = 0.0
bpy.context.view_layer.update()
